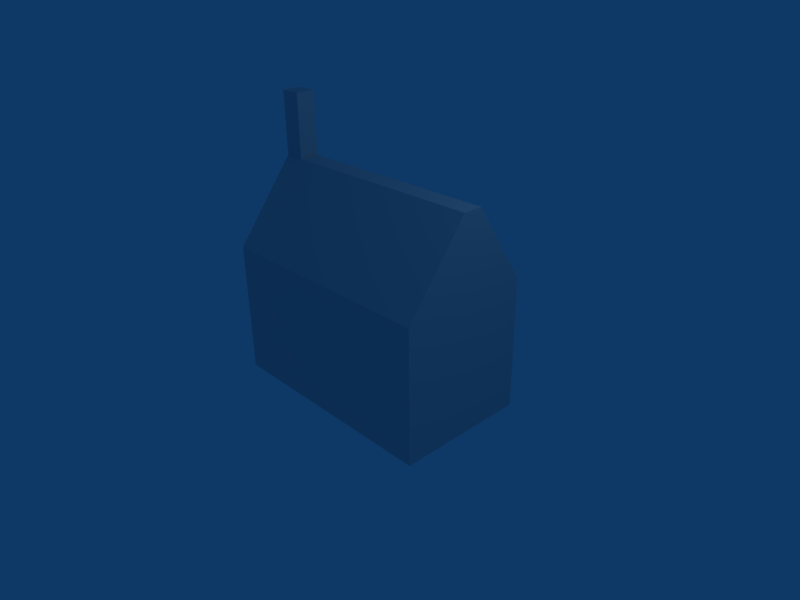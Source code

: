# Source: house2.blend  (saved by Blender 2.49.0; exported with 4.5.12 LTS)
import bpy
from mathutils import Matrix  # noqa: F401  (used for matrix-valued properties, if any)

bpy.ops.wm.read_factory_settings(use_empty=True)
scene = bpy.context.scene
scene.name = 'Scene'

# ---- collections
col_collection_1 = bpy.data.collections.new('Collection 1'); scene.collection.children.link(col_collection_1)

# ---- materials (node trees are filled in below, after node groups)
mat_material = bpy.data.materials.new('Material')
mat_material.alpha_threshold = 0.0
mat_material.roughness = 0.5
mat_material.line_color = (0.0, 0.0, 0.0, 1.0)

# ---- material node trees

# ---- world
world_world = bpy.data.worlds.new('World'); scene.world = world_world
world_world.color = (0.05656, 0.2208, 0.4)
world_world.use_sun_shadow = False
world_world.sun_shadow_jitter_overblur = 0.0
world_world.cycles.sampling_method = 'MANUAL'
world_world.cycles.sample_map_resolution = 256

# ---- cameras
cam_camera = bpy.data.cameras.new('Camera')
cam_camera.passepartout_alpha = 0.2
cam_camera.clip_end = 100.0
cam_camera.lens = 35.0
cam_camera.ortho_scale = 7.314
cam_camera.show_passepartout = False
cam_camera.show_safe_areas = True
cam_camera.dof.focus_distance = 0.0
cam_camera.dof.aperture_fstop = 128.0

# ---- lights
light_spot = bpy.data.lights.new('Spot', 'POINT')
light_spot.transmission_factor = 0.0
light_spot.cutoff_distance = 30.0
light_spot.energy = 100.0
light_spot.shadow_buffer_clip_start = 1.001
light_spot.shadow_soft_size = 1.0
light_spot.shadow_maximum_resolution = 0.006
light_spot.use_absolute_resolution = True
light_spot.cycles.use_multiple_importance_sampling = False

# ---- meshes
me_cube = bpy.data.meshes.new('Cube')
me_cube.from_pydata([(1.717, 1.0, -1.0), (1.717, -1.0, -1.0), (-1.773, -1.0, -1.0), (-1.773, 1.0, -1.0), (1.717, 1.0, 1.0), (1.717, -1.0, 1.0), (-1.773, -1.0, 1.0), (-1.773, 1.0, 1.0), (-1.773, -0.07955, 2.193), (1.717, -0.07955, 2.193), (-1.773, -1.0, 1.0), (1.717, 0.214, 2.193), (-1.773, 0.214, 2.193), (-1.773, 0.214, 2.193), (-1.459, 0.214, 2.193), (-1.459, -0.07955, 2.193), (-1.773, -0.07955, 3.129), (-1.773, 0.214, 3.129), (-1.459, -0.07955, 3.129), (-1.459, 0.214, 3.129)], [(6, 10)], [(0, 1, 2, 3), (0, 4, 5, 1), (1, 5, 6, 2), (2, 6, 7, 3), (4, 0, 3, 7), (5, 9, 8, 6), (4, 11, 9, 5), (4, 7, 12, 11), (8, 9, 11, 12), (7, 10, 8, 13), (12, 8, 16, 17), (15, 14, 19, 18), (14, 12, 17, 19), (8, 15, 18, 16), (17, 16, 18, 19)])
_uv = me_cube.uv_layers.new(name='UVTex')
_uv.uv.foreach_set('vector', [0.444, 0.9741, 0.1668, 0.9749, 0.1653, 0.4886, 0.4425, 0.4877, 0.2444, 0.03228, 0.245, 0.2406, 0.0378, 0.2413, 0.03716, 0.03292, 0.9709, 0.04545, 0.9702, 0.2622, 0.5644, 0.2611, 0.565, 0.04437, 0.2314, 0.2342, 0.2308, 0.03023, 0.4359, 0.02961, 0.4365, 0.2335, 0.05335, 0.2386, 0.05269, 0.02615, 0.4255, 0.02502, 0.4262, 0.2375, 0.9991, 0.7556, 0.9913, 0.9991, 0.01179, 0.9976, 0.01963, 0.7541, 0.3216, 0.5564, 0.2132, 0.723, 0.1725, 0.7231, 0.04443, 0.5573, 0.0146, 0.7548, 0.9966, 0.7557, 0.9946, 1.002, 0.01266, 1.001, 0.9569, 0.641, 0.06012, 0.6383, 0.06035, 0.5633, 0.9572, 0.566, 0.113, 0.5671, 0.3912, 0.5672, 0.2622, 0.7328, 0.2214, 0.7327, 0.4717, 0.4888, 0.5467, 0.489, 0.546, 0.7295, 0.471, 0.7293, 0.7006, 0.7283, 0.624, 0.7281, 0.6247, 0.4825, 0.7013, 0.4828, 0.2559, 0.4908, 0.3551, 0.4906, 0.3555, 0.7202, 0.2563, 0.7204, 0.8701, 0.7228, 0.7894, 0.7226, 0.7901, 0.4809, 0.8708, 0.4811, 0.1753, 0.6467, 0.09043, 0.647, 0.09015, 0.5557, 0.175, 0.5554])
me_cube.materials.append(mat_material)
me_cube.use_remesh_preserve_volume = False
me_cube.use_remesh_preserve_attributes = False
me_cube.use_mirror_vertex_groups = False
me_cube.update()

# ---- objects
ob_cube = bpy.data.objects.new('Cube', me_cube)
ob_lamp = bpy.data.objects.new('Lamp', light_spot)
ob_camera = bpy.data.objects.new('Camera', cam_camera)

# ---- transforms, parenting, visibility, modifiers, constraints
ob_cube.location = (0.0, 0.0, 0.0)
ob_cube.lock_rotations_4d = False
ob_cube.empty_display_type = 'ARROWS'
ob_cube.color = (0.0, 0.0, 0.0, 1.0)
ob_cube.lineart.crease_threshold = 0.0
ob_lamp.location = (4.076, 1.005, 5.904)
ob_lamp.rotation_euler = (0.6503, 0.05522, 1.866)
ob_lamp.lock_rotations_4d = False
ob_lamp.empty_display_type = 'ARROWS'
ob_lamp.color = (0.0, 0.0, 0.0, 0.0)
ob_lamp.lineart.crease_threshold = 0.0
ob_camera.location = (7.481, -6.508, 5.344)
ob_camera.rotation_euler = (1.109, 0.01082, 0.8149)
ob_camera.lock_rotations_4d = False
ob_camera.empty_display_type = 'ARROWS'
ob_camera.color = (0.0, 0.0, 0.0, 0.0)
ob_camera.display_type = 'WIRE'
ob_camera.lineart.crease_threshold = 0.0

# ---- collection membership
col_collection_1.objects.link(ob_cube)
col_collection_1.objects.link(ob_lamp)
col_collection_1.objects.link(ob_camera)

# ---- scene / render settings (as saved in the file)
scene.camera = ob_camera
scene.frame_start = 1; scene.frame_end = 250; scene.frame_set(1)
scene.render.engine = 'BLENDER_EEVEE_NEXT'
scene.render.image_settings.file_format = 'JPEG'
scene.render.image_settings.color_mode = 'RGB'
scene.render.image_settings.compression = 90
scene.render.resolution_x = 800
scene.render.resolution_y = 600
scene.render.pixel_aspect_x = 100.0
scene.render.pixel_aspect_y = 100.0
scene.render.fps = 25
scene.render.dither_intensity = 0.0
scene.render.use_compositing = False
scene.render.use_sequencer = False
scene.render.bake_margin = 2
scene.render.bake_bias = 0.0
scene.render.use_stamp_time = False
scene.render.use_stamp_date = False
scene.render.use_stamp_frame = False
scene.render.use_stamp_camera = False
scene.render.use_stamp_scene = False
scene.render.use_stamp_filename = False
scene.render.use_stamp_render_time = False
scene.render.stamp_font_size = 0
scene.cycles.use_denoising = False
scene.cycles.samples = 10
scene.cycles.sampling_pattern = 'TABULATED_SOBOL'
scene.cycles.light_sampling_threshold = 0.0
scene.cycles.use_adaptive_sampling = False
scene.cycles.use_light_tree = False
scene.cycles.blur_glossy = 0.0
scene.cycles.volume_bounces = 1
scene.cycles.pixel_filter_type = 'GAUSSIAN'
scene.cycles.sample_clamp_indirect = 0.0
scene.view_settings.view_transform = 'Raw'
bpy.context.view_layer.update()
